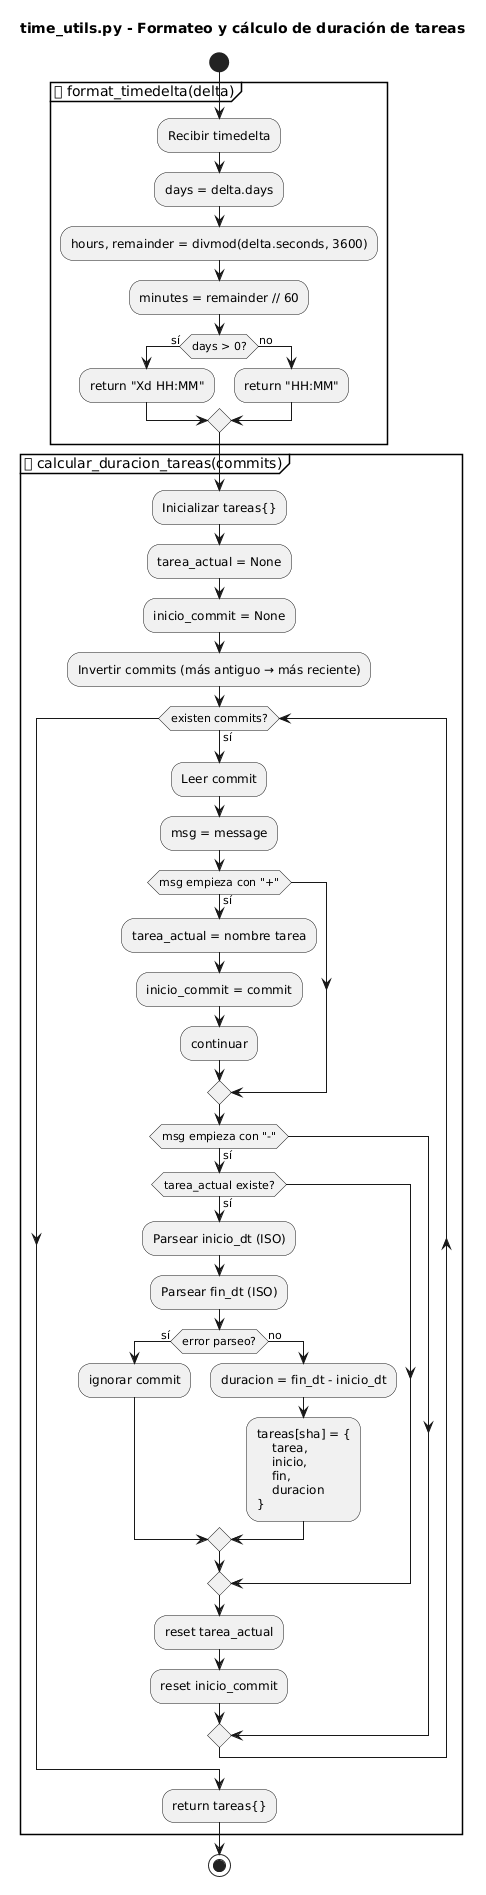

The diagram above was rendered by PlantUML. Its source (embedded in the PNG):
@startuml
title time_utils.py - Formateo y cálculo de duración de tareas

start

' =====================================================
' ⏱ FORMAT TIMED DELTA
' =====================================================
partition "⏱ format_timedelta(delta)" {

    :Recibir timedelta;

    :days = delta.days;
    :hours, remainder = divmod(delta.seconds, 3600);
    :minutes = remainder // 60;

    if (days > 0?) then (sí)
        :return "Xd HH:MM";
    else (no)
        :return "HH:MM";
    endif
}

' =====================================================
' 📊 CALCULAR DURACIÓN DE TAREAS
' =====================================================
partition "📊 calcular_duracion_tareas(commits)" {

    :Inicializar tareas{};
    :tarea_actual = None;
    :inicio_commit = None;

    :Invertir commits (más antiguo → más reciente);

    while (existen commits?) is (sí)

        :Leer commit;
        :msg = message;

        ' -----------------------
        ' 🚀 INICIO TAREA
        ' -----------------------
        if (msg empieza con "+") then (sí)
            :tarea_actual = nombre tarea;
            :inicio_commit = commit;
            :continuar;
        endif

        ' -----------------------
        ' 🏁 FIN TAREA
        ' -----------------------
        if (msg empieza con "-") then (sí)

            if (tarea_actual existe?) then (sí)

                :Parsear inicio_dt (ISO);
                :Parsear fin_dt (ISO);

                if (error parseo?) then (sí)
                    :ignorar commit;
                else (no)

                    :duracion = fin_dt - inicio_dt;

                    :tareas[sha] = {
                        tarea,
                        inicio,
                        fin,
                        duracion
                    };

                endif

            endif

            :reset tarea_actual;
            :reset inicio_commit;
        endif

    endwhile

    :return tareas{};
}

stop
@enduml